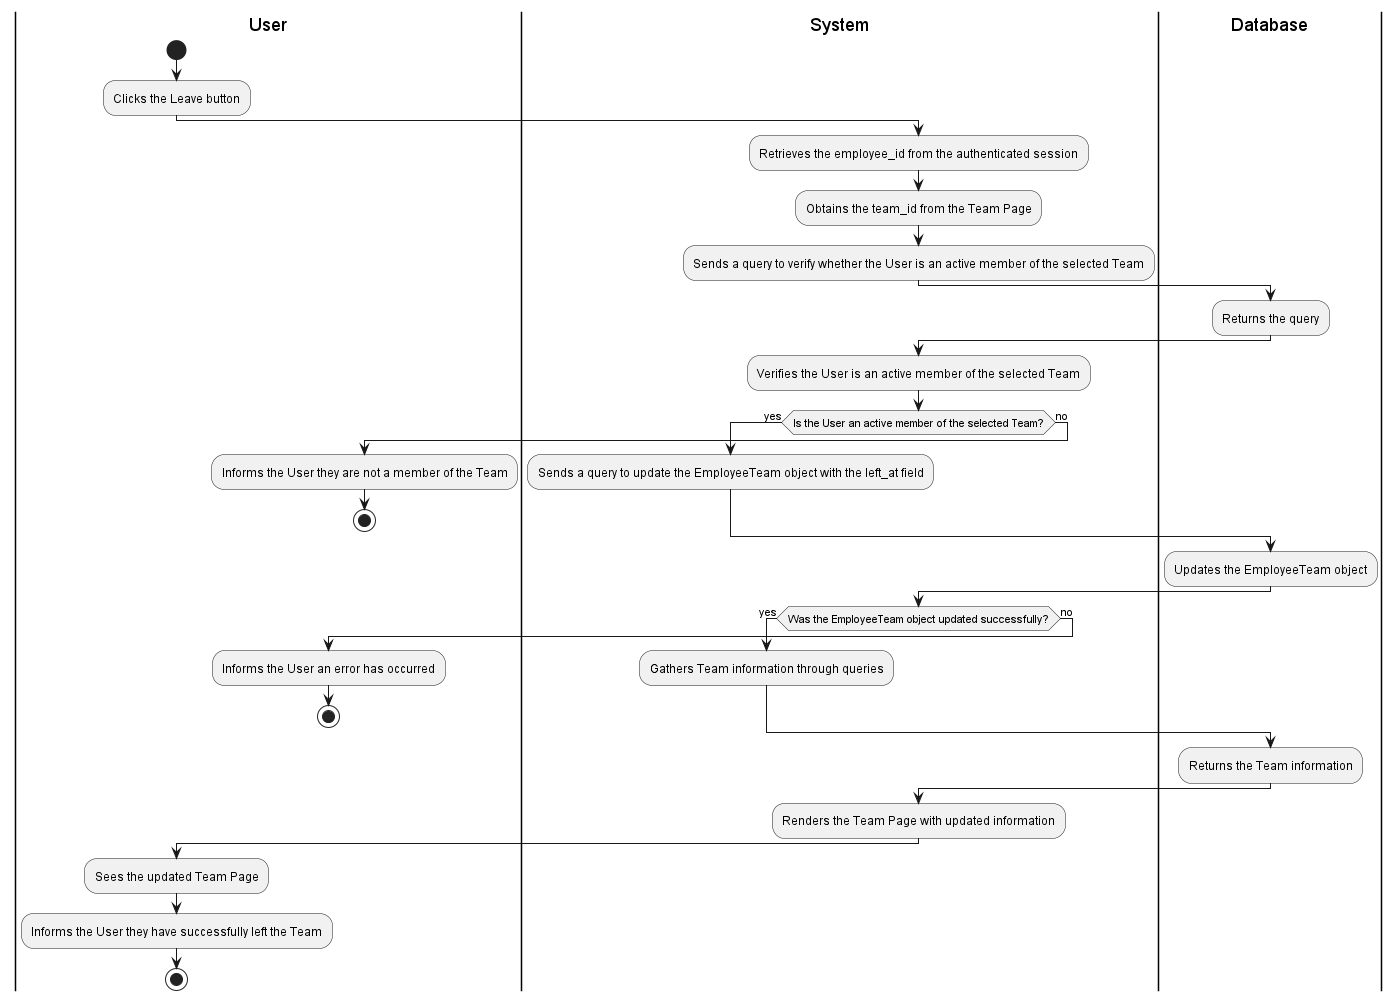

The diagram above was rendered by PlantUML. Its source (embedded in the PNG):
@startuml
|User|
start
:Clicks the Leave button;

|System|
:Retrieves the employee_id from the authenticated session;
:Obtains the team_id from the Team Page;
:Sends a query to verify whether the User is an active member of the selected Team;

|Database|
:Returns the query;

|System|
:Verifies the User is an active member of the selected Team;

if (Is the User an active member of the selected Team?) then (yes)
    :Sends a query to update the EmployeeTeam object with the left_at field;
else (no)

|User|
    :Informs the User they are not a member of the Team;
    stop
endif

|Database|
:Updates the EmployeeTeam object;

|System|
if (Was the EmployeeTeam object updated successfully?) then (yes)
    :Gathers Team information through queries;
else (no)
|User|

    :Informs the User an error has occurred;
    stop
endif

|Database|
:Returns the Team information;

|System|
:Renders the Team Page with updated information;

|User|
:Sees the updated Team Page;
:Informs the User they have successfully left the Team;
stop
@enduml